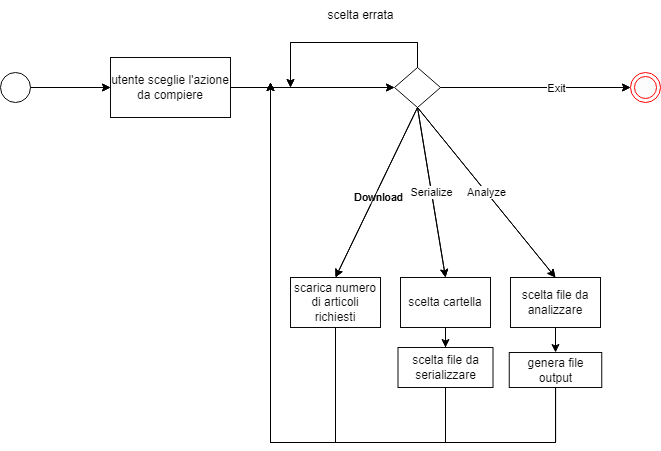

The diagram above was exported from draw.io. Its source (the exported page's mxGraphModel, read from the mxfile embedded in the PNG):
<mxGraphModel dx="1094" dy="567" grid="1" gridSize="10" guides="1" tooltips="1" connect="1" arrows="1" fold="1" page="1" pageScale="1" pageWidth="827" pageHeight="1169" math="0" shadow="0">
  <root>
    <mxCell id="WIyWlLk6GJQsqaUBKTNV-0" />
    <mxCell id="WIyWlLk6GJQsqaUBKTNV-1" parent="WIyWlLk6GJQsqaUBKTNV-0" />
    <mxCell id="3Ay69yjF4j1kQ_wSrJVH-0" value="" style="endArrow=classic;html=1;rounded=0;" parent="WIyWlLk6GJQsqaUBKTNV-1" edge="1">
      <mxGeometry width="50" height="50" relative="1" as="geometry">
        <mxPoint x="100" y="285" as="sourcePoint" />
        <mxPoint x="180" y="285" as="targetPoint" />
      </mxGeometry>
    </mxCell>
    <mxCell id="3Ay69yjF4j1kQ_wSrJVH-24" style="edgeStyle=orthogonalEdgeStyle;rounded=0;orthogonalLoop=1;jettySize=auto;html=1;entryX=0;entryY=0.5;entryDx=0;entryDy=0;" parent="WIyWlLk6GJQsqaUBKTNV-1" source="3Ay69yjF4j1kQ_wSrJVH-1" target="3Ay69yjF4j1kQ_wSrJVH-23" edge="1">
      <mxGeometry relative="1" as="geometry" />
    </mxCell>
    <mxCell id="3Ay69yjF4j1kQ_wSrJVH-1" value="utente sceglie l'azione da compiere" style="rounded=0;whiteSpace=wrap;html=1;fillColor=#FFFFFF;strokeColor=#0A0A0A;fontColor=#0D0D0D;" parent="WIyWlLk6GJQsqaUBKTNV-1" vertex="1">
      <mxGeometry x="180" y="255" width="120" height="60" as="geometry" />
    </mxCell>
    <mxCell id="3Ay69yjF4j1kQ_wSrJVH-4" value="" style="ellipse;html=1;shape=endState;fillColor=#FCFCFC;strokeColor=#ff0000;" parent="WIyWlLk6GJQsqaUBKTNV-1" vertex="1">
      <mxGeometry x="700" y="270" width="30" height="30" as="geometry" />
    </mxCell>
    <mxCell id="nqV9A9xtInYh60_FHryo-8" style="edgeStyle=orthogonalEdgeStyle;rounded=0;orthogonalLoop=1;jettySize=auto;html=1;" parent="WIyWlLk6GJQsqaUBKTNV-1" source="3Ay69yjF4j1kQ_wSrJVH-23" edge="1">
      <mxGeometry relative="1" as="geometry">
        <mxPoint x="360" y="285" as="targetPoint" />
        <Array as="points">
          <mxPoint x="487" y="240" />
          <mxPoint x="360" y="240" />
        </Array>
      </mxGeometry>
    </mxCell>
    <mxCell id="3Ay69yjF4j1kQ_wSrJVH-23" value="" style="rhombus;whiteSpace=wrap;html=1;fillColor=#FFFFFF;strokeColor=#0A0A0A;fontColor=#0D0D0D;rounded=0;" parent="WIyWlLk6GJQsqaUBKTNV-1" vertex="1">
      <mxGeometry x="464" y="265" width="46" height="40" as="geometry" />
    </mxCell>
    <mxCell id="3Ay69yjF4j1kQ_wSrJVH-27" value="" style="endArrow=classic;html=1;rounded=0;exitX=1;exitY=0.5;exitDx=0;exitDy=0;entryX=0;entryY=0.5;entryDx=0;entryDy=0;" parent="WIyWlLk6GJQsqaUBKTNV-1" source="3Ay69yjF4j1kQ_wSrJVH-23" target="3Ay69yjF4j1kQ_wSrJVH-4" edge="1">
      <mxGeometry relative="1" as="geometry">
        <mxPoint x="520" y="284.5" as="sourcePoint" />
        <mxPoint x="620" y="284.5" as="targetPoint" />
      </mxGeometry>
    </mxCell>
    <mxCell id="3Ay69yjF4j1kQ_wSrJVH-28" value="Exit" style="edgeLabel;resizable=0;html=1;align=center;verticalAlign=middle;" parent="3Ay69yjF4j1kQ_wSrJVH-27" connectable="0" vertex="1">
      <mxGeometry relative="1" as="geometry">
        <mxPoint x="20" as="offset" />
      </mxGeometry>
    </mxCell>
    <mxCell id="nqV9A9xtInYh60_FHryo-9" style="edgeStyle=orthogonalEdgeStyle;rounded=0;orthogonalLoop=1;jettySize=auto;html=1;labelBackgroundColor=none;" parent="WIyWlLk6GJQsqaUBKTNV-1" source="3Ay69yjF4j1kQ_wSrJVH-32" edge="1">
      <mxGeometry relative="1" as="geometry">
        <mxPoint x="340" y="280" as="targetPoint" />
        <Array as="points">
          <mxPoint x="405" y="640" />
          <mxPoint x="340" y="640" />
        </Array>
      </mxGeometry>
    </mxCell>
    <mxCell id="3Ay69yjF4j1kQ_wSrJVH-32" value="scarica numero di articoli richiesti" style="rounded=0;whiteSpace=wrap;html=1;fillColor=#FFFFFF;strokeColor=#0A0A0A;fontColor=#0D0D0D;" parent="WIyWlLk6GJQsqaUBKTNV-1" vertex="1">
      <mxGeometry x="360" y="475" width="90" height="50" as="geometry" />
    </mxCell>
    <mxCell id="nqV9A9xtInYh60_FHryo-4" value="" style="edgeStyle=orthogonalEdgeStyle;rounded=0;orthogonalLoop=1;jettySize=auto;html=1;" parent="WIyWlLk6GJQsqaUBKTNV-1" source="3Ay69yjF4j1kQ_wSrJVH-33" target="nqV9A9xtInYh60_FHryo-3" edge="1">
      <mxGeometry relative="1" as="geometry" />
    </mxCell>
    <mxCell id="3Ay69yjF4j1kQ_wSrJVH-33" value="scelta cartella" style="rounded=0;whiteSpace=wrap;html=1;fillColor=#FFFFFF;strokeColor=#0A0A0A;fontColor=#0D0D0D;" parent="WIyWlLk6GJQsqaUBKTNV-1" vertex="1">
      <mxGeometry x="470" y="475" width="90" height="50" as="geometry" />
    </mxCell>
    <mxCell id="nqV9A9xtInYh60_FHryo-12" value="" style="edgeStyle=orthogonalEdgeStyle;rounded=0;orthogonalLoop=1;jettySize=auto;html=1;" parent="WIyWlLk6GJQsqaUBKTNV-1" source="3Ay69yjF4j1kQ_wSrJVH-34" target="nqV9A9xtInYh60_FHryo-11" edge="1">
      <mxGeometry relative="1" as="geometry" />
    </mxCell>
    <mxCell id="3Ay69yjF4j1kQ_wSrJVH-34" value="scelta file da analizzare" style="rounded=0;whiteSpace=wrap;html=1;fillColor=#FFFFFF;strokeColor=#0A0A0A;fontColor=#0D0D0D;" parent="WIyWlLk6GJQsqaUBKTNV-1" vertex="1">
      <mxGeometry x="580" y="475" width="90" height="50" as="geometry" />
    </mxCell>
    <mxCell id="3Ay69yjF4j1kQ_wSrJVH-35" value="Download" style="endArrow=classic;html=1;rounded=0;exitX=0.5;exitY=1;exitDx=0;exitDy=0;entryX=0.5;entryY=0;entryDx=0;entryDy=0;" parent="WIyWlLk6GJQsqaUBKTNV-1" source="3Ay69yjF4j1kQ_wSrJVH-23" target="3Ay69yjF4j1kQ_wSrJVH-32" edge="1">
      <mxGeometry x="0.0374" y="4" relative="1" as="geometry">
        <mxPoint x="410" y="535" as="sourcePoint" />
        <mxPoint x="510" y="535" as="targetPoint" />
        <mxPoint as="offset" />
      </mxGeometry>
    </mxCell>
    <mxCell id="3Ay69yjF4j1kQ_wSrJVH-37" value="" style="endArrow=classic;html=1;rounded=0;exitX=0.5;exitY=1;exitDx=0;exitDy=0;entryX=0.5;entryY=0;entryDx=0;entryDy=0;" parent="WIyWlLk6GJQsqaUBKTNV-1" source="3Ay69yjF4j1kQ_wSrJVH-23" target="3Ay69yjF4j1kQ_wSrJVH-33" edge="1">
      <mxGeometry relative="1" as="geometry">
        <mxPoint x="451" y="315" as="sourcePoint" />
        <mxPoint x="325" y="485" as="targetPoint" />
      </mxGeometry>
    </mxCell>
    <mxCell id="3Ay69yjF4j1kQ_wSrJVH-38" value="Serialize" style="edgeLabel;resizable=0;html=1;align=center;verticalAlign=middle;" parent="3Ay69yjF4j1kQ_wSrJVH-37" connectable="0" vertex="1">
      <mxGeometry relative="1" as="geometry" />
    </mxCell>
    <mxCell id="3Ay69yjF4j1kQ_wSrJVH-39" value="" style="endArrow=classic;html=1;rounded=0;exitX=0.5;exitY=1;exitDx=0;exitDy=0;entryX=0.5;entryY=0;entryDx=0;entryDy=0;" parent="WIyWlLk6GJQsqaUBKTNV-1" source="3Ay69yjF4j1kQ_wSrJVH-23" target="3Ay69yjF4j1kQ_wSrJVH-34" edge="1">
      <mxGeometry relative="1" as="geometry">
        <mxPoint x="461" y="325" as="sourcePoint" />
        <mxPoint x="335" y="495" as="targetPoint" />
      </mxGeometry>
    </mxCell>
    <mxCell id="3Ay69yjF4j1kQ_wSrJVH-40" value="Analyze" style="edgeLabel;resizable=0;html=1;align=center;verticalAlign=middle;" parent="3Ay69yjF4j1kQ_wSrJVH-39" connectable="0" vertex="1">
      <mxGeometry relative="1" as="geometry" />
    </mxCell>
    <mxCell id="3Ay69yjF4j1kQ_wSrJVH-44" value="" style="ellipse;fillColor=#FFFFFF;strokeColor=#0A0A0A;" parent="WIyWlLk6GJQsqaUBKTNV-1" vertex="1">
      <mxGeometry x="70" y="270" width="30" height="30" as="geometry" />
    </mxCell>
    <mxCell id="nqV9A9xtInYh60_FHryo-2" value="scelta errata" style="text;html=1;align=center;verticalAlign=middle;resizable=0;points=[];autosize=1;strokeColor=none;fillColor=none;" parent="WIyWlLk6GJQsqaUBKTNV-1" vertex="1">
      <mxGeometry x="385" y="198" width="90" height="30" as="geometry" />
    </mxCell>
    <mxCell id="nqV9A9xtInYh60_FHryo-10" style="edgeStyle=orthogonalEdgeStyle;rounded=0;orthogonalLoop=1;jettySize=auto;html=1;labelBackgroundColor=none;" parent="WIyWlLk6GJQsqaUBKTNV-1" source="nqV9A9xtInYh60_FHryo-3" edge="1">
      <mxGeometry relative="1" as="geometry">
        <mxPoint x="340" y="280" as="targetPoint" />
        <Array as="points">
          <mxPoint x="515" y="640" />
          <mxPoint x="340" y="640" />
        </Array>
      </mxGeometry>
    </mxCell>
    <mxCell id="nqV9A9xtInYh60_FHryo-3" value="scelta file da serializzare" style="whiteSpace=wrap;html=1;rounded=0;fillColor=#FFFFFF;strokeColor=#0A0A0A;fontColor=#0D0D0D;" parent="WIyWlLk6GJQsqaUBKTNV-1" vertex="1">
      <mxGeometry x="467.5" y="545" width="95" height="40" as="geometry" />
    </mxCell>
    <mxCell id="nqV9A9xtInYh60_FHryo-13" style="edgeStyle=orthogonalEdgeStyle;rounded=0;orthogonalLoop=1;jettySize=auto;html=1;" parent="WIyWlLk6GJQsqaUBKTNV-1" source="nqV9A9xtInYh60_FHryo-11" edge="1">
      <mxGeometry relative="1" as="geometry">
        <mxPoint x="340" y="280" as="targetPoint" />
        <Array as="points">
          <mxPoint x="625" y="640" />
          <mxPoint x="340" y="640" />
        </Array>
      </mxGeometry>
    </mxCell>
    <mxCell id="nqV9A9xtInYh60_FHryo-11" value="genera file output" style="whiteSpace=wrap;html=1;rounded=0;fillColor=#FFFFFF;strokeColor=#0A0A0A;fontColor=#0D0D0D;" parent="WIyWlLk6GJQsqaUBKTNV-1" vertex="1">
      <mxGeometry x="578.75" y="550" width="92.5" height="35" as="geometry" />
    </mxCell>
    <mxCell id="KCESqHAvO6G0s65NSY7Z-0" value="Download" style="endArrow=classic;html=1;rounded=0;exitX=0.5;exitY=1;exitDx=0;exitDy=0;entryX=0.5;entryY=0;entryDx=0;entryDy=0;labelBackgroundColor=none;" edge="1" parent="WIyWlLk6GJQsqaUBKTNV-1">
      <mxGeometry x="0.0374" y="4" relative="1" as="geometry">
        <mxPoint x="487" y="305" as="sourcePoint" />
        <mxPoint x="405" y="475" as="targetPoint" />
        <mxPoint as="offset" />
      </mxGeometry>
    </mxCell>
    <mxCell id="KCESqHAvO6G0s65NSY7Z-1" value="" style="endArrow=classic;html=1;rounded=0;exitX=0.5;exitY=1;exitDx=0;exitDy=0;entryX=0.5;entryY=0;entryDx=0;entryDy=0;labelBackgroundColor=none;" edge="1" parent="WIyWlLk6GJQsqaUBKTNV-1">
      <mxGeometry relative="1" as="geometry">
        <mxPoint x="487" y="305" as="sourcePoint" />
        <mxPoint x="515" y="475" as="targetPoint" />
      </mxGeometry>
    </mxCell>
    <mxCell id="KCESqHAvO6G0s65NSY7Z-2" value="Serialize" style="edgeLabel;resizable=0;html=1;align=center;verticalAlign=middle;" connectable="0" vertex="1" parent="KCESqHAvO6G0s65NSY7Z-1">
      <mxGeometry relative="1" as="geometry" />
    </mxCell>
    <mxCell id="KCESqHAvO6G0s65NSY7Z-3" value="" style="endArrow=classic;html=1;rounded=0;exitX=0.5;exitY=1;exitDx=0;exitDy=0;entryX=0.5;entryY=0;entryDx=0;entryDy=0;labelBackgroundColor=none;" edge="1" parent="WIyWlLk6GJQsqaUBKTNV-1">
      <mxGeometry relative="1" as="geometry">
        <mxPoint x="487" y="305" as="sourcePoint" />
        <mxPoint x="625" y="475" as="targetPoint" />
      </mxGeometry>
    </mxCell>
    <mxCell id="KCESqHAvO6G0s65NSY7Z-4" value="Analyze" style="edgeLabel;resizable=0;html=1;align=center;verticalAlign=middle;" connectable="0" vertex="1" parent="KCESqHAvO6G0s65NSY7Z-3">
      <mxGeometry relative="1" as="geometry" />
    </mxCell>
    <mxCell id="KCESqHAvO6G0s65NSY7Z-5" value="" style="endArrow=classic;html=1;rounded=0;exitX=1;exitY=0.5;exitDx=0;exitDy=0;entryX=0;entryY=0.5;entryDx=0;entryDy=0;labelBackgroundColor=none;" edge="1" parent="WIyWlLk6GJQsqaUBKTNV-1">
      <mxGeometry relative="1" as="geometry">
        <mxPoint x="510" y="285" as="sourcePoint" />
        <mxPoint x="700" y="285" as="targetPoint" />
      </mxGeometry>
    </mxCell>
    <mxCell id="KCESqHAvO6G0s65NSY7Z-6" value="Exit" style="edgeLabel;resizable=0;html=1;align=center;verticalAlign=middle;" connectable="0" vertex="1" parent="KCESqHAvO6G0s65NSY7Z-5">
      <mxGeometry relative="1" as="geometry">
        <mxPoint x="20" as="offset" />
      </mxGeometry>
    </mxCell>
    <mxCell id="KCESqHAvO6G0s65NSY7Z-7" style="edgeStyle=orthogonalEdgeStyle;rounded=0;orthogonalLoop=1;jettySize=auto;html=1;labelBackgroundColor=none;" edge="1" parent="WIyWlLk6GJQsqaUBKTNV-1">
      <mxGeometry relative="1" as="geometry">
        <mxPoint x="360" y="285" as="targetPoint" />
        <Array as="points">
          <mxPoint x="487" y="240" />
          <mxPoint x="360" y="240" />
        </Array>
        <mxPoint x="487" y="265" as="sourcePoint" />
      </mxGeometry>
    </mxCell>
    <mxCell id="KCESqHAvO6G0s65NSY7Z-8" style="edgeStyle=orthogonalEdgeStyle;rounded=0;orthogonalLoop=1;jettySize=auto;html=1;entryX=0;entryY=0.5;entryDx=0;entryDy=0;" edge="1" parent="WIyWlLk6GJQsqaUBKTNV-1">
      <mxGeometry relative="1" as="geometry">
        <mxPoint x="300" y="285" as="sourcePoint" />
        <mxPoint x="464" y="285" as="targetPoint" />
      </mxGeometry>
    </mxCell>
    <mxCell id="KCESqHAvO6G0s65NSY7Z-9" style="edgeStyle=orthogonalEdgeStyle;rounded=0;orthogonalLoop=1;jettySize=auto;html=1;labelBackgroundColor=none;" edge="1" parent="WIyWlLk6GJQsqaUBKTNV-1">
      <mxGeometry relative="1" as="geometry">
        <mxPoint x="340" y="280" as="targetPoint" />
        <Array as="points">
          <mxPoint x="625" y="640" />
          <mxPoint x="340" y="640" />
        </Array>
        <mxPoint x="625" y="585" as="sourcePoint" />
      </mxGeometry>
    </mxCell>
    <mxCell id="KCESqHAvO6G0s65NSY7Z-10" value="" style="endArrow=classic;html=1;rounded=0;labelBackgroundColor=none;" edge="1" parent="WIyWlLk6GJQsqaUBKTNV-1">
      <mxGeometry width="50" height="50" relative="1" as="geometry">
        <mxPoint x="100" y="285" as="sourcePoint" />
        <mxPoint x="180" y="285" as="targetPoint" />
      </mxGeometry>
    </mxCell>
  </root>
</mxGraphModel>